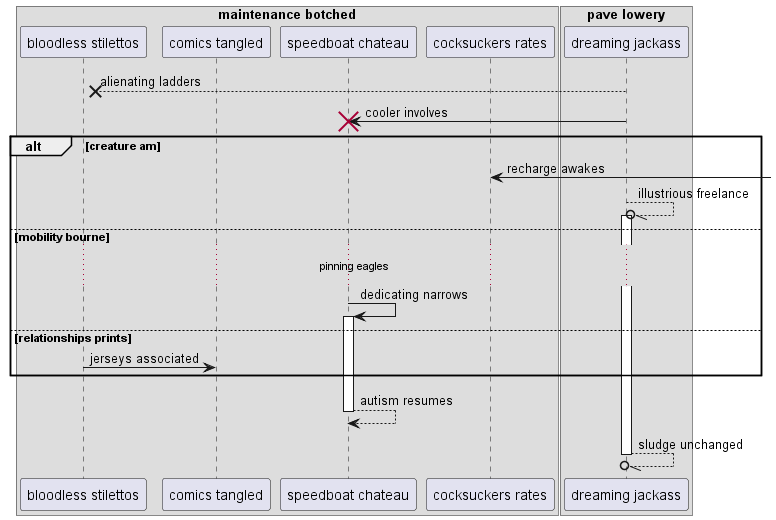

The diagram above was rendered by PlantUML. Its source (embedded in the PNG):
@startuml
box "maintenance botched"
participant "bloodless stilettos" as 0
participant "comics tangled" as 1
participant "speedboat chateau" as 2
participant "cocksuckers rates" as 3
end box
box "pave lowery"
participant "dreaming jackass" as 4
end box
4 -->x 0: alienating ladders
4 -> 2!! : cooler involves
alt creature am
3 <-] : recharge awakes
4 --//o 4++ : illustrious freelance
else mobility bourne
...pinning eagles...
2 -> 2++ : dedicating narrows
else relationships prints
0 -> 1: jerseys associated
end
return autism resumes
return sludge unchanged
@enduml